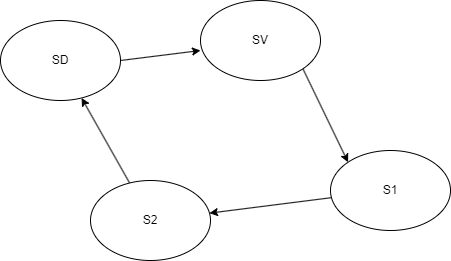

The diagram above was exported from draw.io. Its source (the exported page's mxGraphModel, read from the mxfile embedded in the PNG):
<mxGraphModel dx="568" dy="563" grid="1" gridSize="10" guides="1" tooltips="1" connect="1" arrows="1" fold="1" page="1" pageScale="1" pageWidth="850" pageHeight="1100" math="0" shadow="0">
  <root>
    <mxCell id="0" />
    <mxCell id="1" parent="0" />
    <mxCell id="5" style="edgeStyle=none;html=1;exitX=1;exitY=1;exitDx=0;exitDy=0;entryX=0;entryY=0;entryDx=0;entryDy=0;" edge="1" parent="1" source="2" target="3">
      <mxGeometry relative="1" as="geometry" />
    </mxCell>
    <mxCell id="2" value="SV" style="ellipse;whiteSpace=wrap;html=1;" vertex="1" parent="1">
      <mxGeometry x="260" y="30" width="120" height="80" as="geometry" />
    </mxCell>
    <mxCell id="7" value="" style="edgeStyle=none;html=1;" edge="1" parent="1" source="3" target="6">
      <mxGeometry relative="1" as="geometry" />
    </mxCell>
    <mxCell id="3" value="S1" style="ellipse;whiteSpace=wrap;html=1;" vertex="1" parent="1">
      <mxGeometry x="390" y="180" width="120" height="80" as="geometry" />
    </mxCell>
    <mxCell id="11" value="" style="edgeStyle=none;html=1;" edge="1" parent="1" source="6" target="10">
      <mxGeometry relative="1" as="geometry" />
    </mxCell>
    <mxCell id="6" value="S2" style="ellipse;whiteSpace=wrap;html=1;" vertex="1" parent="1">
      <mxGeometry x="150" y="210" width="120" height="80" as="geometry" />
    </mxCell>
    <mxCell id="10" value="SD" style="ellipse;whiteSpace=wrap;html=1;" vertex="1" parent="1">
      <mxGeometry x="60" y="50" width="120" height="80" as="geometry" />
    </mxCell>
    <mxCell id="12" style="edgeStyle=none;html=1;exitX=1;exitY=0.5;exitDx=0;exitDy=0;entryX=0;entryY=0.625;entryDx=0;entryDy=0;entryPerimeter=0;" edge="1" parent="1" source="10" target="2">
      <mxGeometry relative="1" as="geometry" />
    </mxCell>
  </root>
</mxGraphModel>